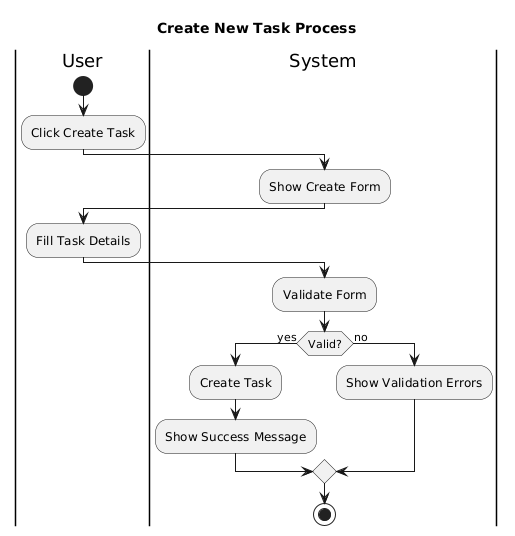

The diagram above was rendered by PlantUML. Its source (embedded in the PNG):
@startuml
title Create New Task Process

|User|
start
:Click Create Task;

|System|
:Show Create Form;

|User|
:Fill Task Details;

|System|
:Validate Form;

if (Valid?) then (yes)
  :Create Task;
  :Show Success Message;
else (no)
  :Show Validation Errors;
endif

stop
@enduml